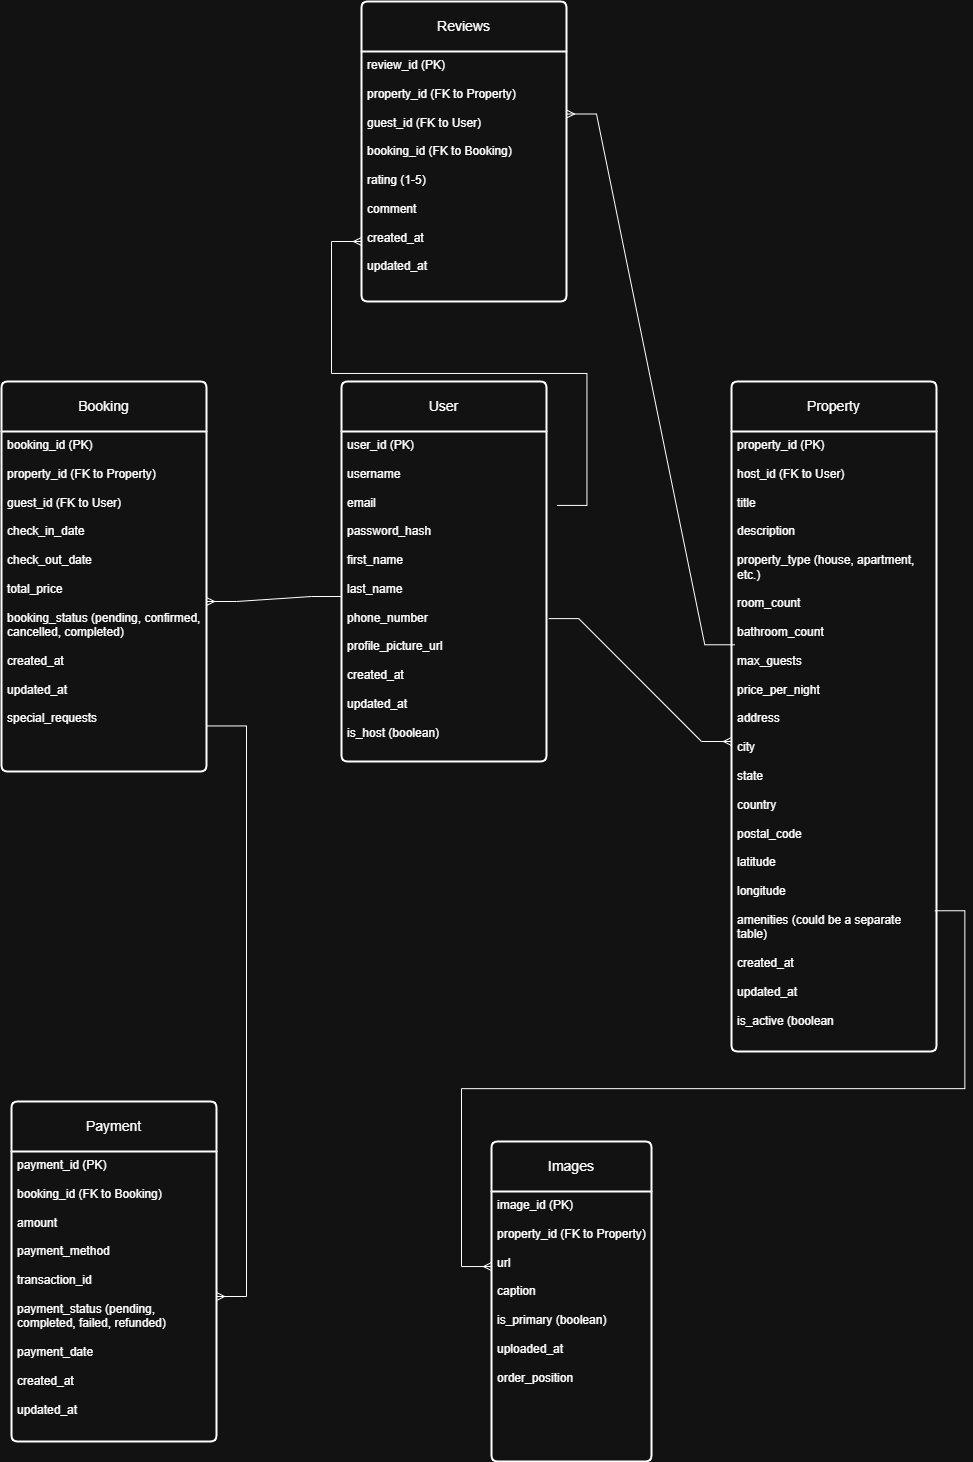

The diagram above was exported from draw.io. Its source (the exported page's mxGraphModel, read from the mxfile embedded in the PNG):
<mxGraphModel dx="893" dy="1647" grid="1" gridSize="10" guides="1" tooltips="1" connect="1" arrows="1" fold="1" page="1" pageScale="1" pageWidth="850" pageHeight="1100" background="#ffffff" math="0" shadow="0">
  <root>
    <mxCell id="0" />
    <mxCell id="1" parent="0" />
    <mxCell id="lL16DciQn4v0HUwHrPy0-75" value="Property" style="swimlane;childLayout=stackLayout;horizontal=1;startSize=50;horizontalStack=0;rounded=1;fontSize=14;fontStyle=0;strokeWidth=2;resizeParent=0;resizeLast=1;shadow=0;dashed=0;align=center;arcSize=4;whiteSpace=wrap;html=1;" parent="1" vertex="1">
      <mxGeometry x="770" y="70" width="205" height="670" as="geometry" />
    </mxCell>
    <mxCell id="lL16DciQn4v0HUwHrPy0-76" value="&lt;div&gt;property_id (PK)&lt;/div&gt;&lt;div&gt;&lt;br&gt;&lt;/div&gt;&lt;div&gt;host_id (FK to User)&lt;/div&gt;&lt;div&gt;&lt;br&gt;&lt;/div&gt;&lt;div&gt;title&lt;/div&gt;&lt;div&gt;&lt;br&gt;&lt;/div&gt;&lt;div&gt;description&lt;/div&gt;&lt;div&gt;&lt;br&gt;&lt;/div&gt;&lt;div&gt;property_type (house, apartment, etc.)&lt;/div&gt;&lt;div&gt;&lt;br&gt;&lt;/div&gt;&lt;div&gt;room_count&lt;/div&gt;&lt;div&gt;&lt;br&gt;&lt;/div&gt;&lt;div&gt;bathroom_count&lt;/div&gt;&lt;div&gt;&lt;br&gt;&lt;/div&gt;&lt;div&gt;max_guests&lt;/div&gt;&lt;div&gt;&lt;br&gt;&lt;/div&gt;&lt;div&gt;price_per_night&lt;/div&gt;&lt;div&gt;&lt;br&gt;&lt;/div&gt;&lt;div&gt;address&lt;/div&gt;&lt;div&gt;&lt;br&gt;&lt;/div&gt;&lt;div&gt;city&lt;/div&gt;&lt;div&gt;&lt;br&gt;&lt;/div&gt;&lt;div&gt;state&lt;/div&gt;&lt;div&gt;&lt;br&gt;&lt;/div&gt;&lt;div&gt;country&lt;/div&gt;&lt;div&gt;&lt;br&gt;&lt;/div&gt;&lt;div&gt;postal_code&lt;/div&gt;&lt;div&gt;&lt;br&gt;&lt;/div&gt;&lt;div&gt;latitude&lt;/div&gt;&lt;div&gt;&lt;br&gt;&lt;/div&gt;&lt;div&gt;longitude&lt;/div&gt;&lt;div&gt;&lt;br&gt;&lt;/div&gt;&lt;div&gt;amenities (could be a separate table)&lt;/div&gt;&lt;div&gt;&lt;br&gt;&lt;/div&gt;&lt;div&gt;created_at&lt;/div&gt;&lt;div&gt;&lt;br&gt;&lt;/div&gt;&lt;div&gt;updated_at&lt;/div&gt;&lt;div&gt;&lt;br&gt;&lt;/div&gt;&lt;div&gt;is_active (boolean&lt;/div&gt;" style="align=left;strokeColor=none;fillColor=none;spacingLeft=4;spacingRight=4;fontSize=12;verticalAlign=top;resizable=0;rotatable=0;part=1;html=1;whiteSpace=wrap;" parent="lL16DciQn4v0HUwHrPy0-75" vertex="1">
      <mxGeometry y="50" width="205" height="620" as="geometry" />
    </mxCell>
    <mxCell id="lL16DciQn4v0HUwHrPy0-101" value="" style="edgeStyle=entityRelationEdgeStyle;fontSize=12;html=1;endArrow=ERmany;rounded=0;exitX=0.992;exitY=0.773;exitDx=0;exitDy=0;exitPerimeter=0;" parent="lL16DciQn4v0HUwHrPy0-75" source="lL16DciQn4v0HUwHrPy0-76" edge="1">
      <mxGeometry width="100" height="100" relative="1" as="geometry">
        <mxPoint x="102.66000000000031" y="640" as="sourcePoint" />
        <mxPoint x="-240" y="885.04" as="targetPoint" />
        <Array as="points">
          <mxPoint x="440" y="725.04" />
          <mxPoint x="20" y="740" />
          <mxPoint x="390" y="715.04" />
          <mxPoint x="-80" y="715.04" />
        </Array>
      </mxGeometry>
    </mxCell>
    <mxCell id="lL16DciQn4v0HUwHrPy0-77" value="User" style="swimlane;childLayout=stackLayout;horizontal=1;startSize=50;horizontalStack=0;rounded=1;fontSize=14;fontStyle=0;strokeWidth=2;resizeParent=0;resizeLast=1;shadow=0;dashed=0;align=center;arcSize=4;whiteSpace=wrap;html=1;" parent="1" vertex="1">
      <mxGeometry x="380" y="70" width="205" height="380" as="geometry" />
    </mxCell>
    <mxCell id="lL16DciQn4v0HUwHrPy0-78" value="&lt;div&gt;user_i&lt;span style=&quot;background-color: transparent; color: light-dark(rgb(0, 0, 0), rgb(255, 255, 255));&quot;&gt;d (PK)&lt;/span&gt;&lt;/div&gt;&lt;div&gt;&lt;br&gt;&lt;/div&gt;&lt;div&gt;username&lt;/div&gt;&lt;div&gt;&lt;br&gt;&lt;/div&gt;&lt;div&gt;email&lt;/div&gt;&lt;div&gt;&lt;br&gt;&lt;/div&gt;&lt;div&gt;password_hash&lt;/div&gt;&lt;div&gt;&lt;br&gt;&lt;/div&gt;&lt;div&gt;first_name&lt;/div&gt;&lt;div&gt;&lt;br&gt;&lt;/div&gt;&lt;div&gt;last_name&lt;/div&gt;&lt;div&gt;&lt;br&gt;&lt;/div&gt;&lt;div&gt;phone_number&lt;/div&gt;&lt;div&gt;&lt;br&gt;&lt;/div&gt;&lt;div&gt;profile_picture_url&lt;/div&gt;&lt;div&gt;&lt;br&gt;&lt;/div&gt;&lt;div&gt;created_at&lt;/div&gt;&lt;div&gt;&lt;br&gt;&lt;/div&gt;&lt;div&gt;updated_at&lt;/div&gt;&lt;div&gt;&lt;br&gt;&lt;/div&gt;&lt;div&gt;is_host (boolean)&lt;/div&gt;" style="align=left;strokeColor=none;fillColor=none;spacingLeft=4;spacingRight=4;fontSize=12;verticalAlign=top;resizable=0;rotatable=0;part=1;html=1;whiteSpace=wrap;" parent="lL16DciQn4v0HUwHrPy0-77" vertex="1">
      <mxGeometry y="50" width="205" height="330" as="geometry" />
    </mxCell>
    <mxCell id="lL16DciQn4v0HUwHrPy0-87" style="edgeStyle=orthogonalEdgeStyle;rounded=0;orthogonalLoop=1;jettySize=auto;html=1;exitX=0.5;exitY=1;exitDx=0;exitDy=0;" parent="lL16DciQn4v0HUwHrPy0-77" source="lL16DciQn4v0HUwHrPy0-78" target="lL16DciQn4v0HUwHrPy0-78" edge="1">
      <mxGeometry relative="1" as="geometry" />
    </mxCell>
    <mxCell id="lL16DciQn4v0HUwHrPy0-79" value="Booking" style="swimlane;childLayout=stackLayout;horizontal=1;startSize=50;horizontalStack=0;rounded=1;fontSize=14;fontStyle=0;strokeWidth=2;resizeParent=0;resizeLast=1;shadow=0;dashed=0;align=center;arcSize=4;whiteSpace=wrap;html=1;" parent="1" vertex="1">
      <mxGeometry x="40" y="70" width="205" height="390" as="geometry" />
    </mxCell>
    <mxCell id="lL16DciQn4v0HUwHrPy0-80" value="&lt;div&gt;booking_id (PK)&lt;/div&gt;&lt;div&gt;&lt;br&gt;&lt;/div&gt;&lt;div&gt;property_id (FK to Property)&lt;/div&gt;&lt;div&gt;&lt;br&gt;&lt;/div&gt;&lt;div&gt;guest_id (FK to User)&lt;/div&gt;&lt;div&gt;&lt;br&gt;&lt;/div&gt;&lt;div&gt;check_in_date&lt;/div&gt;&lt;div&gt;&lt;br&gt;&lt;/div&gt;&lt;div&gt;check_out_date&lt;/div&gt;&lt;div&gt;&lt;br&gt;&lt;/div&gt;&lt;div&gt;total_price&lt;/div&gt;&lt;div&gt;&lt;br&gt;&lt;/div&gt;&lt;div&gt;booking_status (pending, confirmed, cancelled, completed)&lt;/div&gt;&lt;div&gt;&lt;br&gt;&lt;/div&gt;&lt;div&gt;created_at&lt;/div&gt;&lt;div&gt;&lt;br&gt;&lt;/div&gt;&lt;div&gt;updated_at&lt;/div&gt;&lt;div&gt;&lt;br&gt;&lt;/div&gt;&lt;div&gt;special_requests&lt;/div&gt;" style="align=left;strokeColor=none;fillColor=none;spacingLeft=4;spacingRight=4;fontSize=12;verticalAlign=top;resizable=0;rotatable=0;part=1;html=1;whiteSpace=wrap;" parent="lL16DciQn4v0HUwHrPy0-79" vertex="1">
      <mxGeometry y="50" width="205" height="340" as="geometry" />
    </mxCell>
    <mxCell id="lL16DciQn4v0HUwHrPy0-81" value="Payment" style="swimlane;childLayout=stackLayout;horizontal=1;startSize=50;horizontalStack=0;rounded=1;fontSize=14;fontStyle=0;strokeWidth=2;resizeParent=0;resizeLast=1;shadow=0;dashed=0;align=center;arcSize=4;whiteSpace=wrap;html=1;" parent="1" vertex="1">
      <mxGeometry x="50" y="790" width="205" height="340" as="geometry" />
    </mxCell>
    <mxCell id="lL16DciQn4v0HUwHrPy0-82" value="&lt;div&gt;payment_id (PK)&lt;/div&gt;&lt;div&gt;&lt;br&gt;&lt;/div&gt;&lt;div&gt;booking_id (FK to Booking)&lt;/div&gt;&lt;div&gt;&lt;br&gt;&lt;/div&gt;&lt;div&gt;amount&lt;/div&gt;&lt;div&gt;&lt;br&gt;&lt;/div&gt;&lt;div&gt;payment_method&lt;/div&gt;&lt;div&gt;&lt;br&gt;&lt;/div&gt;&lt;div&gt;transaction_id&lt;/div&gt;&lt;div&gt;&lt;br&gt;&lt;/div&gt;&lt;div&gt;payment_status (pending, completed, failed, refunded)&lt;/div&gt;&lt;div&gt;&lt;br&gt;&lt;/div&gt;&lt;div&gt;payment_date&lt;/div&gt;&lt;div&gt;&lt;br&gt;&lt;/div&gt;&lt;div&gt;created_at&lt;/div&gt;&lt;div&gt;&lt;br&gt;&lt;/div&gt;&lt;div&gt;updated_at&lt;/div&gt;" style="align=left;strokeColor=none;fillColor=none;spacingLeft=4;spacingRight=4;fontSize=12;verticalAlign=top;resizable=0;rotatable=0;part=1;html=1;whiteSpace=wrap;" parent="lL16DciQn4v0HUwHrPy0-81" vertex="1">
      <mxGeometry y="50" width="205" height="290" as="geometry" />
    </mxCell>
    <mxCell id="lL16DciQn4v0HUwHrPy0-84" value="Reviews" style="swimlane;childLayout=stackLayout;horizontal=1;startSize=50;horizontalStack=0;rounded=1;fontSize=14;fontStyle=0;strokeWidth=2;resizeParent=0;resizeLast=1;shadow=0;dashed=0;align=center;arcSize=4;whiteSpace=wrap;html=1;" parent="1" vertex="1">
      <mxGeometry x="400" y="-310" width="205" height="300" as="geometry" />
    </mxCell>
    <mxCell id="lL16DciQn4v0HUwHrPy0-85" value="&lt;div&gt;review_id (PK)&lt;/div&gt;&lt;div&gt;&lt;br&gt;&lt;/div&gt;&lt;div&gt;property_id (FK to Property)&lt;/div&gt;&lt;div&gt;&lt;br&gt;&lt;/div&gt;&lt;div&gt;guest_id (FK to User)&lt;/div&gt;&lt;div&gt;&lt;br&gt;&lt;/div&gt;&lt;div&gt;booking_id (FK to Booking)&lt;/div&gt;&lt;div&gt;&lt;br&gt;&lt;/div&gt;&lt;div&gt;rating (1-5)&lt;/div&gt;&lt;div&gt;&lt;br&gt;&lt;/div&gt;&lt;div&gt;comment&lt;/div&gt;&lt;div&gt;&lt;br&gt;&lt;/div&gt;&lt;div&gt;created_at&lt;/div&gt;&lt;div&gt;&lt;br&gt;&lt;/div&gt;&lt;div&gt;updated_at&lt;/div&gt;" style="align=left;strokeColor=none;fillColor=none;spacingLeft=4;spacingRight=4;fontSize=12;verticalAlign=top;resizable=0;rotatable=0;part=1;html=1;whiteSpace=wrap;" parent="lL16DciQn4v0HUwHrPy0-84" vertex="1">
      <mxGeometry y="50" width="205" height="250" as="geometry" />
    </mxCell>
    <mxCell id="lL16DciQn4v0HUwHrPy0-94" value="Images" style="swimlane;childLayout=stackLayout;horizontal=1;startSize=50;horizontalStack=0;rounded=1;fontSize=14;fontStyle=0;strokeWidth=2;resizeParent=0;resizeLast=1;shadow=0;dashed=0;align=center;arcSize=4;whiteSpace=wrap;html=1;" parent="1" vertex="1">
      <mxGeometry x="530" y="830" width="160" height="320" as="geometry" />
    </mxCell>
    <mxCell id="lL16DciQn4v0HUwHrPy0-95" value="&lt;div&gt;image_id (PK)&lt;/div&gt;&lt;div&gt;&lt;br&gt;&lt;/div&gt;&lt;div&gt;property_id (FK to Property)&lt;/div&gt;&lt;div&gt;&lt;br&gt;&lt;/div&gt;&lt;div&gt;url&lt;/div&gt;&lt;div&gt;&lt;br&gt;&lt;/div&gt;&lt;div&gt;caption&lt;/div&gt;&lt;div&gt;&lt;br&gt;&lt;/div&gt;&lt;div&gt;is_primary (boolean)&lt;/div&gt;&lt;div&gt;&lt;br&gt;&lt;/div&gt;&lt;div&gt;uploaded_at&lt;/div&gt;&lt;div&gt;&lt;br&gt;&lt;/div&gt;&lt;div&gt;order_position&lt;/div&gt;" style="align=left;strokeColor=none;fillColor=none;spacingLeft=4;spacingRight=4;fontSize=12;verticalAlign=top;resizable=0;rotatable=0;part=1;html=1;whiteSpace=wrap;" parent="lL16DciQn4v0HUwHrPy0-94" vertex="1">
      <mxGeometry y="50" width="160" height="270" as="geometry" />
    </mxCell>
    <mxCell id="lL16DciQn4v0HUwHrPy0-96" value="" style="edgeStyle=entityRelationEdgeStyle;fontSize=12;html=1;endArrow=ERmany;rounded=0;exitX=1.011;exitY=0.567;exitDx=0;exitDy=0;exitPerimeter=0;endFill=0;" parent="1" source="lL16DciQn4v0HUwHrPy0-78" target="lL16DciQn4v0HUwHrPy0-76" edge="1">
      <mxGeometry width="100" height="100" relative="1" as="geometry">
        <mxPoint x="620" y="370" as="sourcePoint" />
        <mxPoint x="720" y="270" as="targetPoint" />
        <Array as="points">
          <mxPoint x="610" y="310" />
          <mxPoint x="690" y="320" />
          <mxPoint x="670" y="320" />
          <mxPoint x="500" y="370" />
          <mxPoint x="510" y="290" />
        </Array>
      </mxGeometry>
    </mxCell>
    <mxCell id="lL16DciQn4v0HUwHrPy0-97" value="" style="edgeStyle=entityRelationEdgeStyle;fontSize=12;html=1;endArrow=ERmany;rounded=0;endFill=0;" parent="1" source="lL16DciQn4v0HUwHrPy0-78" target="lL16DciQn4v0HUwHrPy0-80" edge="1">
      <mxGeometry width="100" height="100" relative="1" as="geometry">
        <mxPoint x="244" y="190" as="sourcePoint" />
        <mxPoint x="380" y="351.5" as="targetPoint" />
        <Array as="points">
          <mxPoint x="360" y="330" />
          <mxPoint x="227" y="231.5" />
          <mxPoint x="320" y="300" />
          <mxPoint x="300" y="330" />
          <mxPoint x="320" y="280" />
          <mxPoint x="307" y="241.5" />
          <mxPoint x="379" y="360.75" />
          <mxPoint x="284" y="330" />
          <mxPoint x="309" y="351.5" />
          <mxPoint x="287" y="241.5" />
          <mxPoint x="117" y="291.5" />
          <mxPoint x="127" y="211.5" />
        </Array>
      </mxGeometry>
    </mxCell>
    <mxCell id="lL16DciQn4v0HUwHrPy0-100" value="" style="edgeStyle=entityRelationEdgeStyle;fontSize=12;html=1;endArrow=ERmany;rounded=0;exitX=0.999;exitY=0.866;exitDx=0;exitDy=0;exitPerimeter=0;" parent="1" source="lL16DciQn4v0HUwHrPy0-80" target="lL16DciQn4v0HUwHrPy0-82" edge="1">
      <mxGeometry width="100" height="100" relative="1" as="geometry">
        <mxPoint x="60.61499999999978" y="400.00000000000006" as="sourcePoint" />
        <mxPoint x="70" y="999.46" as="targetPoint" />
        <Array as="points">
          <mxPoint x="70" y="414.46" />
          <mxPoint x="-30" y="580" />
          <mxPoint x="10" y="564.46" />
          <mxPoint x="90" y="544.46" />
          <mxPoint x="-40" y="574.46" />
          <mxPoint x="10" y="544.46" />
        </Array>
      </mxGeometry>
    </mxCell>
    <mxCell id="Ld-5cSbRlXTOMAKnWwP1-3" value="" style="edgeStyle=entityRelationEdgeStyle;fontSize=12;html=1;endArrow=ERmany;rounded=0;exitX=0.016;exitY=0.344;exitDx=0;exitDy=0;exitPerimeter=0;entryX=1;entryY=0.25;entryDx=0;entryDy=0;" edge="1" parent="1" source="lL16DciQn4v0HUwHrPy0-76" target="lL16DciQn4v0HUwHrPy0-85">
      <mxGeometry width="100" height="100" relative="1" as="geometry">
        <mxPoint x="994.3850000000002" y="503.7600000000002" as="sourcePoint" />
        <mxPoint x="830" y="-230" as="targetPoint" />
        <Array as="points">
          <mxPoint x="145" y="-127.5" />
          <mxPoint x="75" y="-107.5" />
          <mxPoint x="590" y="-220" />
        </Array>
      </mxGeometry>
    </mxCell>
    <mxCell id="Ld-5cSbRlXTOMAKnWwP1-6" value="" style="edgeStyle=entityRelationEdgeStyle;fontSize=12;html=1;endArrow=ERmany;rounded=0;exitX=1.051;exitY=0.224;exitDx=0;exitDy=0;exitPerimeter=0;" edge="1" parent="1" source="lL16DciQn4v0HUwHrPy0-78">
      <mxGeometry width="100" height="100" relative="1" as="geometry">
        <mxPoint x="300" y="30" as="sourcePoint" />
        <mxPoint x="400" y="-70" as="targetPoint" />
        <Array as="points">
          <mxPoint x="110" y="-150" />
          <mxPoint x="200" y="-80" />
        </Array>
      </mxGeometry>
    </mxCell>
  </root>
</mxGraphModel>